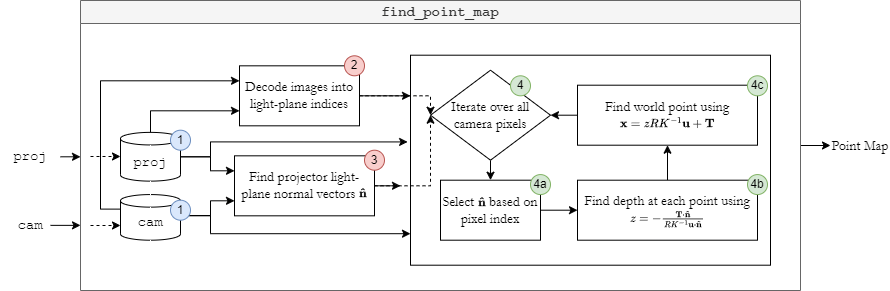

The diagram above was exported from draw.io. Its source (the exported page's mxGraphModel, read from the mxfile embedded in the PNG):
<mxGraphModel dx="1018" dy="701" grid="1" gridSize="10" guides="1" tooltips="1" connect="1" arrows="1" fold="1" page="1" pageScale="1" pageWidth="827" pageHeight="1169" math="1" shadow="0">
  <root>
    <mxCell id="0" />
    <mxCell id="1" parent="0" />
    <mxCell id="7FoduU2q65bnfOLdv1Kv-94" style="edgeStyle=orthogonalEdgeStyle;rounded=0;orthogonalLoop=1;jettySize=auto;html=1;entryX=0;entryY=0.5;entryDx=0;entryDy=0;" parent="1" source="7FoduU2q65bnfOLdv1Kv-1" target="7FoduU2q65bnfOLdv1Kv-95" edge="1">
      <mxGeometry relative="1" as="geometry">
        <mxPoint x="910" y="204.9999999999999" as="targetPoint" />
      </mxGeometry>
    </mxCell>
    <mxCell id="7FoduU2q65bnfOLdv1Kv-1" value="&lt;font style=&quot;font-size: 14px;&quot; face=&quot;Courier New&quot;&gt;find_point_map&lt;/font&gt;" style="swimlane;whiteSpace=wrap;html=1;fillColor=#f5f5f5;fontColor=#333333;strokeColor=#666666;" parent="1" vertex="1">
      <mxGeometry x="140" y="60" width="720" height="290" as="geometry" />
    </mxCell>
    <mxCell id="7FoduU2q65bnfOLdv1Kv-67" style="edgeStyle=orthogonalEdgeStyle;rounded=0;orthogonalLoop=1;jettySize=auto;html=1;entryX=0;entryY=0.75;entryDx=0;entryDy=0;" parent="7FoduU2q65bnfOLdv1Kv-1" source="7FoduU2q65bnfOLdv1Kv-6" target="7FoduU2q65bnfOLdv1Kv-60" edge="1">
      <mxGeometry relative="1" as="geometry">
        <Array as="points">
          <mxPoint x="130" y="215.32000000000002" />
          <mxPoint x="130" y="200.32000000000002" />
        </Array>
      </mxGeometry>
    </mxCell>
    <mxCell id="7FoduU2q65bnfOLdv1Kv-71" style="edgeStyle=orthogonalEdgeStyle;rounded=0;orthogonalLoop=1;jettySize=auto;html=1;entryX=0;entryY=0.85;entryDx=0;entryDy=0;entryPerimeter=0;" parent="7FoduU2q65bnfOLdv1Kv-1" source="7FoduU2q65bnfOLdv1Kv-6" target="7FoduU2q65bnfOLdv1Kv-66" edge="1">
      <mxGeometry relative="1" as="geometry">
        <mxPoint x="320" y="233" as="targetPoint" />
        <Array as="points">
          <mxPoint x="130" y="215" />
          <mxPoint x="130" y="233" />
          <mxPoint x="330" y="233" />
        </Array>
      </mxGeometry>
    </mxCell>
    <mxCell id="7FoduU2q65bnfOLdv1Kv-80" style="edgeStyle=orthogonalEdgeStyle;rounded=0;orthogonalLoop=1;jettySize=auto;html=1;exitX=0;exitY=0;exitDx=0;exitDy=14.550371675037185;exitPerimeter=0;entryX=0;entryY=0.25;entryDx=0;entryDy=0;" parent="7FoduU2q65bnfOLdv1Kv-1" source="7FoduU2q65bnfOLdv1Kv-6" target="7FoduU2q65bnfOLdv1Kv-59" edge="1">
      <mxGeometry relative="1" as="geometry" />
    </mxCell>
    <mxCell id="7FoduU2q65bnfOLdv1Kv-6" value="&lt;font face=&quot;Courier New&quot; style=&quot;font-size: 14px;&quot;&gt;cam&lt;/font&gt;" style="shape=cylinder3;whiteSpace=wrap;html=1;boundedLbl=1;backgroundOutline=1;size=6.28574335007437;" parent="7FoduU2q65bnfOLdv1Kv-1" vertex="1">
      <mxGeometry x="40" y="194.07000000000002" width="60" height="45.63" as="geometry" />
    </mxCell>
    <mxCell id="7FoduU2q65bnfOLdv1Kv-68" style="edgeStyle=orthogonalEdgeStyle;rounded=0;orthogonalLoop=1;jettySize=auto;html=1;entryX=0;entryY=0.25;entryDx=0;entryDy=0;" parent="7FoduU2q65bnfOLdv1Kv-1" source="7FoduU2q65bnfOLdv1Kv-7" target="7FoduU2q65bnfOLdv1Kv-60" edge="1">
      <mxGeometry relative="1" as="geometry">
        <Array as="points">
          <mxPoint x="130" y="155.32000000000002" />
          <mxPoint x="130" y="170.32000000000002" />
        </Array>
      </mxGeometry>
    </mxCell>
    <mxCell id="7FoduU2q65bnfOLdv1Kv-79" style="edgeStyle=orthogonalEdgeStyle;rounded=0;orthogonalLoop=1;jettySize=auto;html=1;entryX=0;entryY=0.75;entryDx=0;entryDy=0;" parent="7FoduU2q65bnfOLdv1Kv-1" source="7FoduU2q65bnfOLdv1Kv-7" target="7FoduU2q65bnfOLdv1Kv-59" edge="1">
      <mxGeometry relative="1" as="geometry">
        <Array as="points">
          <mxPoint x="70" y="110.32000000000001" />
        </Array>
      </mxGeometry>
    </mxCell>
    <mxCell id="7FoduU2q65bnfOLdv1Kv-66" value="" style="rounded=0;whiteSpace=wrap;html=1;" parent="7FoduU2q65bnfOLdv1Kv-1" vertex="1">
      <mxGeometry x="330" y="54.699999999999996" width="360" height="210" as="geometry" />
    </mxCell>
    <mxCell id="7FoduU2q65bnfOLdv1Kv-7" value="&lt;font face=&quot;Courier New&quot; style=&quot;font-size: 14px;&quot;&gt;proj&lt;/font&gt;" style="shape=cylinder3;whiteSpace=wrap;html=1;boundedLbl=1;backgroundOutline=1;size=6.28574335007437;" parent="7FoduU2q65bnfOLdv1Kv-1" vertex="1">
      <mxGeometry x="40" y="131.88000000000002" width="60" height="48.75" as="geometry" />
    </mxCell>
    <mxCell id="7FoduU2q65bnfOLdv1Kv-81" style="edgeStyle=orthogonalEdgeStyle;rounded=0;orthogonalLoop=1;jettySize=auto;html=1;entryX=0;entryY=0.5;entryDx=0;entryDy=0;dashed=1;" parent="7FoduU2q65bnfOLdv1Kv-1" source="7FoduU2q65bnfOLdv1Kv-59" target="7FoduU2q65bnfOLdv1Kv-63" edge="1">
      <mxGeometry relative="1" as="geometry">
        <Array as="points">
          <mxPoint x="350" y="95.32000000000001" />
        </Array>
      </mxGeometry>
    </mxCell>
    <mxCell id="7FoduU2q65bnfOLdv1Kv-59" value="&lt;font style=&quot;font-size: 14px;&quot; face=&quot;Garamond&quot;&gt;Decode images into light-plane indices&lt;/font&gt;" style="rounded=0;whiteSpace=wrap;html=1;" parent="7FoduU2q65bnfOLdv1Kv-1" vertex="1">
      <mxGeometry x="159" y="65.32000000000001" width="120" height="60" as="geometry" />
    </mxCell>
    <mxCell id="7FoduU2q65bnfOLdv1Kv-83" style="edgeStyle=orthogonalEdgeStyle;rounded=0;orthogonalLoop=1;jettySize=auto;html=1;entryX=0;entryY=0.5;entryDx=0;entryDy=0;dashed=1;" parent="7FoduU2q65bnfOLdv1Kv-1" source="7FoduU2q65bnfOLdv1Kv-60" target="7FoduU2q65bnfOLdv1Kv-63" edge="1">
      <mxGeometry relative="1" as="geometry">
        <Array as="points">
          <mxPoint x="350" y="185.32000000000002" />
        </Array>
      </mxGeometry>
    </mxCell>
    <mxCell id="7FoduU2q65bnfOLdv1Kv-60" value="&lt;font style=&quot;font-size: 14px;&quot; face=&quot;Garamond&quot;&gt;Find projector light-plane normal vectors \(\mathbf{\hat{n}}\)&lt;/font&gt;" style="rounded=0;whiteSpace=wrap;html=1;" parent="7FoduU2q65bnfOLdv1Kv-1" vertex="1">
      <mxGeometry x="154" y="155.32000000000002" width="140" height="60" as="geometry" />
    </mxCell>
    <mxCell id="7FoduU2q65bnfOLdv1Kv-75" style="edgeStyle=orthogonalEdgeStyle;rounded=0;orthogonalLoop=1;jettySize=auto;html=1;exitX=0.5;exitY=0;exitDx=0;exitDy=0;entryX=0.5;entryY=1;entryDx=0;entryDy=0;" parent="7FoduU2q65bnfOLdv1Kv-1" source="7FoduU2q65bnfOLdv1Kv-61" target="7FoduU2q65bnfOLdv1Kv-62" edge="1">
      <mxGeometry relative="1" as="geometry" />
    </mxCell>
    <mxCell id="7FoduU2q65bnfOLdv1Kv-61" value="&lt;font style=&quot;&quot; face=&quot;Garamond&quot;&gt;&lt;span style=&quot;font-size: 14px;&quot;&gt;Find depth at each point using \(z = - \frac{\mathbf{T} \cdot \mathbf{\hat{n}}}{R K^{-1} \mathbf{u} \cdot \mathbf{\hat{n}}}\)&lt;/span&gt;&lt;/font&gt;" style="rounded=0;whiteSpace=wrap;html=1;" parent="7FoduU2q65bnfOLdv1Kv-1" vertex="1">
      <mxGeometry x="497" y="179.70000000000002" width="180" height="60" as="geometry" />
    </mxCell>
    <mxCell id="7FoduU2q65bnfOLdv1Kv-76" style="edgeStyle=orthogonalEdgeStyle;rounded=0;orthogonalLoop=1;jettySize=auto;html=1;exitX=0;exitY=0.5;exitDx=0;exitDy=0;entryX=1;entryY=0.5;entryDx=0;entryDy=0;" parent="7FoduU2q65bnfOLdv1Kv-1" source="7FoduU2q65bnfOLdv1Kv-62" target="7FoduU2q65bnfOLdv1Kv-63" edge="1">
      <mxGeometry relative="1" as="geometry" />
    </mxCell>
    <mxCell id="7FoduU2q65bnfOLdv1Kv-62" value="&lt;font style=&quot;&quot; face=&quot;Garamond&quot;&gt;&lt;span style=&quot;font-size: 14px;&quot;&gt;Find world point using \(\mathbf{x} = z R K^{-1} \mathbf{u} + \mathbf{T}\)&lt;/span&gt;&lt;/font&gt;" style="rounded=0;whiteSpace=wrap;html=1;" parent="7FoduU2q65bnfOLdv1Kv-1" vertex="1">
      <mxGeometry x="497" y="84.7" width="180" height="60" as="geometry" />
    </mxCell>
    <mxCell id="7FoduU2q65bnfOLdv1Kv-73" style="edgeStyle=orthogonalEdgeStyle;rounded=0;orthogonalLoop=1;jettySize=auto;html=1;exitX=0.5;exitY=1;exitDx=0;exitDy=0;entryX=0.5;entryY=0;entryDx=0;entryDy=0;" parent="7FoduU2q65bnfOLdv1Kv-1" source="7FoduU2q65bnfOLdv1Kv-63" target="7FoduU2q65bnfOLdv1Kv-64" edge="1">
      <mxGeometry relative="1" as="geometry" />
    </mxCell>
    <mxCell id="7FoduU2q65bnfOLdv1Kv-63" value="&lt;font style=&quot;font-size: 14px;&quot; face=&quot;Garamond&quot;&gt;Iterate over all &lt;br&gt;camera pixels&lt;/font&gt;" style="rhombus;whiteSpace=wrap;html=1;" parent="7FoduU2q65bnfOLdv1Kv-1" vertex="1">
      <mxGeometry x="350" y="69.7" width="120" height="90" as="geometry" />
    </mxCell>
    <mxCell id="7FoduU2q65bnfOLdv1Kv-65" style="edgeStyle=orthogonalEdgeStyle;rounded=0;orthogonalLoop=1;jettySize=auto;html=1;" parent="7FoduU2q65bnfOLdv1Kv-1" source="7FoduU2q65bnfOLdv1Kv-60" edge="1">
      <mxGeometry relative="1" as="geometry">
        <mxPoint x="320" y="185.32000000000002" as="targetPoint" />
      </mxGeometry>
    </mxCell>
    <mxCell id="7FoduU2q65bnfOLdv1Kv-74" style="edgeStyle=orthogonalEdgeStyle;rounded=0;orthogonalLoop=1;jettySize=auto;html=1;exitX=1;exitY=0.5;exitDx=0;exitDy=0;entryX=0;entryY=0.5;entryDx=0;entryDy=0;" parent="7FoduU2q65bnfOLdv1Kv-1" source="7FoduU2q65bnfOLdv1Kv-64" target="7FoduU2q65bnfOLdv1Kv-61" edge="1">
      <mxGeometry relative="1" as="geometry" />
    </mxCell>
    <mxCell id="7FoduU2q65bnfOLdv1Kv-64" value="&lt;font style=&quot;font-size: 14px;&quot; face=&quot;Garamond&quot;&gt;Select \(\mathbf{\hat{n}}\) based on pixel index&lt;/font&gt;" style="rounded=0;whiteSpace=wrap;html=1;" parent="7FoduU2q65bnfOLdv1Kv-1" vertex="1">
      <mxGeometry x="360" y="179.70000000000002" width="100" height="60" as="geometry" />
    </mxCell>
    <mxCell id="7FoduU2q65bnfOLdv1Kv-72" style="edgeStyle=orthogonalEdgeStyle;rounded=0;orthogonalLoop=1;jettySize=auto;html=1;entryX=-0.008;entryY=0.413;entryDx=0;entryDy=0;entryPerimeter=0;" parent="7FoduU2q65bnfOLdv1Kv-1" source="7FoduU2q65bnfOLdv1Kv-7" target="7FoduU2q65bnfOLdv1Kv-66" edge="1">
      <mxGeometry relative="1" as="geometry">
        <mxPoint x="320" y="141.32000000000002" as="targetPoint" />
        <Array as="points">
          <mxPoint x="130" y="156" />
          <mxPoint x="130" y="141" />
        </Array>
      </mxGeometry>
    </mxCell>
    <mxCell id="7FoduU2q65bnfOLdv1Kv-78" style="edgeStyle=orthogonalEdgeStyle;rounded=0;orthogonalLoop=1;jettySize=auto;html=1;" parent="7FoduU2q65bnfOLdv1Kv-1" source="7FoduU2q65bnfOLdv1Kv-59" edge="1">
      <mxGeometry relative="1" as="geometry">
        <mxPoint x="330" y="95.32000000000001" as="targetPoint" />
      </mxGeometry>
    </mxCell>
    <mxCell id="7FoduU2q65bnfOLdv1Kv-51" value="2" style="ellipse;whiteSpace=wrap;html=1;aspect=fixed;fillColor=#f8cecc;strokeColor=#b85450;" parent="7FoduU2q65bnfOLdv1Kv-1" vertex="1">
      <mxGeometry x="264" y="55.3" width="20" height="20" as="geometry" />
    </mxCell>
    <mxCell id="7FoduU2q65bnfOLdv1Kv-124" value="3" style="ellipse;whiteSpace=wrap;html=1;aspect=fixed;fillColor=#f8cecc;strokeColor=#b85450;" parent="7FoduU2q65bnfOLdv1Kv-1" vertex="1">
      <mxGeometry x="284" y="149.7" width="20" height="20" as="geometry" />
    </mxCell>
    <mxCell id="7FoduU2q65bnfOLdv1Kv-125" value="1" style="ellipse;whiteSpace=wrap;html=1;aspect=fixed;fillColor=#dae8fc;strokeColor=#6c8ebf;" parent="7FoduU2q65bnfOLdv1Kv-1" vertex="1">
      <mxGeometry x="90" y="129.7" width="20" height="20" as="geometry" />
    </mxCell>
    <mxCell id="7FoduU2q65bnfOLdv1Kv-126" value="1" style="ellipse;whiteSpace=wrap;html=1;aspect=fixed;fillColor=#dae8fc;strokeColor=#6c8ebf;" parent="7FoduU2q65bnfOLdv1Kv-1" vertex="1">
      <mxGeometry x="90" y="199.7" width="20" height="20" as="geometry" />
    </mxCell>
    <mxCell id="7FoduU2q65bnfOLdv1Kv-49" value="4" style="ellipse;whiteSpace=wrap;html=1;aspect=fixed;fillColor=#d5e8d4;strokeColor=#82b366;" parent="7FoduU2q65bnfOLdv1Kv-1" vertex="1">
      <mxGeometry x="430" y="75.3" width="20" height="20" as="geometry" />
    </mxCell>
    <mxCell id="7FoduU2q65bnfOLdv1Kv-129" value="4a" style="ellipse;whiteSpace=wrap;html=1;aspect=fixed;fillColor=#d5e8d4;strokeColor=#82b366;" parent="7FoduU2q65bnfOLdv1Kv-1" vertex="1">
      <mxGeometry x="450" y="174.07" width="20" height="20" as="geometry" />
    </mxCell>
    <mxCell id="7FoduU2q65bnfOLdv1Kv-130" value="4b" style="ellipse;whiteSpace=wrap;html=1;aspect=fixed;fillColor=#d5e8d4;strokeColor=#82b366;" parent="7FoduU2q65bnfOLdv1Kv-1" vertex="1">
      <mxGeometry x="667" y="174.07" width="20" height="20" as="geometry" />
    </mxCell>
    <mxCell id="7FoduU2q65bnfOLdv1Kv-131" value="4c" style="ellipse;whiteSpace=wrap;html=1;aspect=fixed;fillColor=#d5e8d4;strokeColor=#82b366;" parent="7FoduU2q65bnfOLdv1Kv-1" vertex="1">
      <mxGeometry x="667" y="75.30000000000001" width="20" height="20" as="geometry" />
    </mxCell>
    <mxCell id="7FoduU2q65bnfOLdv1Kv-84" value="" style="edgeStyle=orthogonalEdgeStyle;rounded=0;orthogonalLoop=1;jettySize=auto;html=1;dashed=1;" parent="1" target="7FoduU2q65bnfOLdv1Kv-7" edge="1">
      <mxGeometry relative="1" as="geometry">
        <mxPoint x="150" y="216" as="sourcePoint" />
        <Array as="points">
          <mxPoint x="150" y="216" />
        </Array>
      </mxGeometry>
    </mxCell>
    <mxCell id="7FoduU2q65bnfOLdv1Kv-85" style="edgeStyle=orthogonalEdgeStyle;rounded=0;orthogonalLoop=1;jettySize=auto;html=1;" parent="1" source="7FoduU2q65bnfOLdv1Kv-46" edge="1">
      <mxGeometry relative="1" as="geometry">
        <mxPoint x="140" y="216.26000000000005" as="targetPoint" />
      </mxGeometry>
    </mxCell>
    <mxCell id="7FoduU2q65bnfOLdv1Kv-46" value="&lt;font face=&quot;Courier New&quot;&gt;&lt;span style=&quot;font-size: 14px;&quot;&gt;proj&lt;/span&gt;&lt;/font&gt;" style="text;html=1;align=center;verticalAlign=middle;whiteSpace=wrap;rounded=0;" parent="1" vertex="1">
      <mxGeometry x="60" y="201.26" width="60" height="30" as="geometry" />
    </mxCell>
    <mxCell id="7FoduU2q65bnfOLdv1Kv-93" style="edgeStyle=orthogonalEdgeStyle;rounded=0;orthogonalLoop=1;jettySize=auto;html=1;" parent="1" edge="1">
      <mxGeometry relative="1" as="geometry">
        <mxPoint x="140" y="284.86000000000007" as="targetPoint" />
        <mxPoint x="110" y="284.86" as="sourcePoint" />
      </mxGeometry>
    </mxCell>
    <mxCell id="7FoduU2q65bnfOLdv1Kv-58" value="&lt;font face=&quot;Courier New&quot;&gt;&lt;span style=&quot;font-size: 14px;&quot;&gt;cam&lt;/span&gt;&lt;/font&gt;" style="text;html=1;align=center;verticalAlign=middle;whiteSpace=wrap;rounded=0;" parent="1" vertex="1">
      <mxGeometry x="70" y="270" width="40" height="30" as="geometry" />
    </mxCell>
    <mxCell id="7FoduU2q65bnfOLdv1Kv-95" value="&lt;span style=&quot;font-size: 14px;&quot;&gt;&lt;font face=&quot;Garamond&quot;&gt;Point Map&lt;/font&gt;&lt;/span&gt;" style="text;html=1;align=center;verticalAlign=middle;whiteSpace=wrap;rounded=0;" parent="1" vertex="1">
      <mxGeometry x="890" y="190" width="60" height="30" as="geometry" />
    </mxCell>
    <mxCell id="7FoduU2q65bnfOLdv1Kv-127" style="edgeStyle=orthogonalEdgeStyle;rounded=0;orthogonalLoop=1;jettySize=auto;html=1;entryX=0;entryY=0;entryDx=0;entryDy=31.07962832496282;entryPerimeter=0;dashed=1;" parent="1" target="7FoduU2q65bnfOLdv1Kv-6" edge="1">
      <mxGeometry relative="1" as="geometry">
        <mxPoint x="150" y="285" as="sourcePoint" />
      </mxGeometry>
    </mxCell>
  </root>
</mxGraphModel>